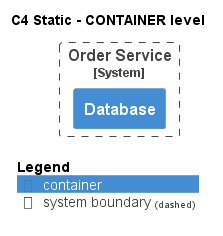

The diagram above was rendered by PlantUML. Its source (embedded in the PNG):
@startuml
!pragma layout smetana
!include ..\..\..\..\.c4s\C4_Container.puml

AddElementTag("state:new", $bgColor=green, $fontColor=#ffffff, $borderColor=green, $shadowing="False")
AddElementTag("state:changed", $bgColor=orange, $fontColor=#ffffff, $borderColor=orange, $shadowing="False")
AddElementTag("state:removed", $bgColor=red, $fontColor=#ffffff, $borderColor=red, $shadowing="False")

AddRelTag("state:new", $textColor=green, $lineColor=green)
AddRelTag("state:changed", $textColor=orange, $lineColor=orange)
AddRelTag("state:removed", $textColor=red, $lineColor=red)

SHOW_PERSON_PORTRAIT()
LAYOUT_TOP_DOWN()

skinparam linetype polyline

title C4 Static - CONTAINER level


System_Boundary(ECommercePlatform.SoftwareSystems.OrderService, "Order Service") {
    Container(ECommercePlatform.SoftwareSystems.OrderService.Containers.Database, "Database", "", "")
}



SHOW_LEGEND()
@enduml